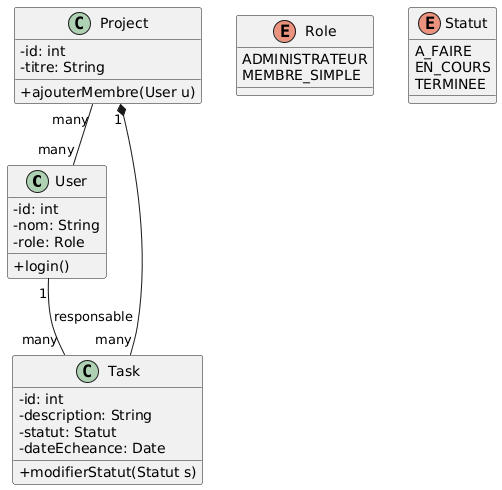

The diagram above was rendered by PlantUML. Its source (embedded in the PNG):
@startuml
skinparam classAttributeIconSize 0

class User {
  -id: int
  -nom: String
  -role: Role
  +login()
}

class Project {
  -id: int
  -titre: String
  +ajouterMembre(User u)
}

class Task {
  -id: int
  -description: String
  -statut: Statut
  -dateEcheance: Date
  +modifierStatut(Statut s)
}

enum Role {
  ADMINISTRATEUR
  MEMBRE_SIMPLE
}

enum Statut {
  A_FAIRE
  EN_COURS
  TERMINEE
}

Project "1" *-- "many" Task
Project "many" -- "many" User
User "1" -- "many" Task : responsable
@enduml